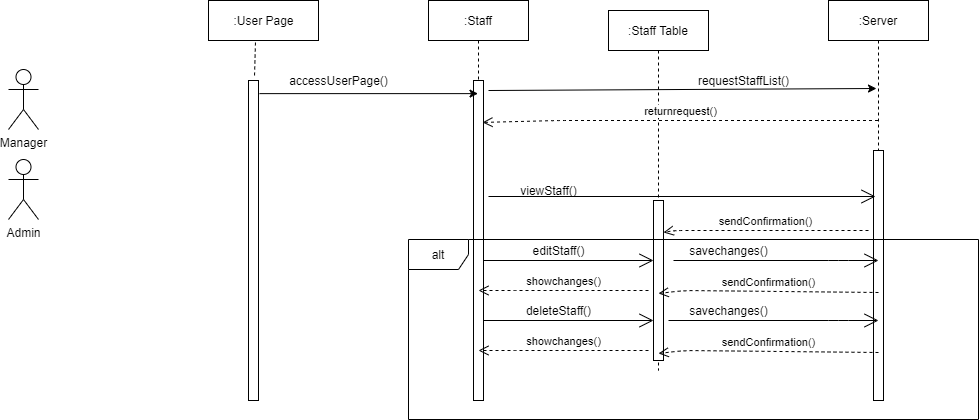

The diagram above was exported from draw.io. Its source (the exported page's mxGraphModel, read from the mxfile embedded in the PNG):
<mxGraphModel dx="868" dy="450" grid="1" gridSize="10" guides="1" tooltips="1" connect="1" arrows="1" fold="1" page="1" pageScale="1" pageWidth="850" pageHeight="1100" math="0" shadow="0">
  <root>
    <mxCell id="0" />
    <mxCell id="1" parent="0" />
    <mxCell id="4PM9U7sGTJF8ZJN5QZ6d-2" value="Admin" style="shape=umlActor;verticalLabelPosition=bottom;verticalAlign=top;html=1;" parent="1" vertex="1">
      <mxGeometry x="20" y="210" width="30" height="60" as="geometry" />
    </mxCell>
    <mxCell id="4PM9U7sGTJF8ZJN5QZ6d-3" value="Manager" style="shape=umlActor;verticalLabelPosition=bottom;verticalAlign=top;html=1;" parent="1" vertex="1">
      <mxGeometry x="20" y="120" width="30" height="60" as="geometry" />
    </mxCell>
    <mxCell id="Diy9kszeDKWDqARCIUAa-3" value="" style="html=1;points=[];perimeter=orthogonalPerimeter;" vertex="1" parent="1">
      <mxGeometry x="260" y="131" width="10" height="320" as="geometry" />
    </mxCell>
    <mxCell id="Diy9kszeDKWDqARCIUAa-4" value=":Staff" style="shape=umlLifeline;perimeter=lifelinePerimeter;container=1;collapsible=0;recursiveResize=0;rounded=0;shadow=0;strokeWidth=1;" vertex="1" parent="1">
      <mxGeometry x="440" y="51" width="100" height="400" as="geometry" />
    </mxCell>
    <mxCell id="Diy9kszeDKWDqARCIUAa-5" value="" style="points=[];perimeter=orthogonalPerimeter;rounded=0;shadow=0;strokeWidth=1;" vertex="1" parent="Diy9kszeDKWDqARCIUAa-4">
      <mxGeometry x="45" y="80" width="10" height="320" as="geometry" />
    </mxCell>
    <mxCell id="Diy9kszeDKWDqARCIUAa-8" value=":Server" style="shape=umlLifeline;perimeter=lifelinePerimeter;container=1;collapsible=0;recursiveResize=0;rounded=0;shadow=0;strokeWidth=1;" vertex="1" parent="1">
      <mxGeometry x="840" y="51" width="100" height="400" as="geometry" />
    </mxCell>
    <mxCell id="Diy9kszeDKWDqARCIUAa-9" value="" style="points=[];perimeter=orthogonalPerimeter;rounded=0;shadow=0;strokeWidth=1;" vertex="1" parent="Diy9kszeDKWDqARCIUAa-8">
      <mxGeometry x="45" y="150" width="10" height="250" as="geometry" />
    </mxCell>
    <mxCell id="Diy9kszeDKWDqARCIUAa-10" value=":User Page" style="html=1;" vertex="1" parent="1">
      <mxGeometry x="220" y="51" width="110" height="40" as="geometry" />
    </mxCell>
    <mxCell id="Diy9kszeDKWDqARCIUAa-11" value="" style="endArrow=none;dashed=1;html=1;exitX=0.427;exitY=1.05;exitDx=0;exitDy=0;exitPerimeter=0;entryX=0.6;entryY=-0.012;entryDx=0;entryDy=0;entryPerimeter=0;" edge="1" parent="1" source="Diy9kszeDKWDqARCIUAa-10" target="Diy9kszeDKWDqARCIUAa-3">
      <mxGeometry width="50" height="50" relative="1" as="geometry">
        <mxPoint x="580" y="231" as="sourcePoint" />
        <mxPoint x="630" y="181" as="targetPoint" />
      </mxGeometry>
    </mxCell>
    <mxCell id="Diy9kszeDKWDqARCIUAa-12" value=":Staff Table" style="shape=umlLifeline;perimeter=lifelinePerimeter;container=1;collapsible=0;recursiveResize=0;rounded=0;shadow=0;strokeWidth=1;" vertex="1" parent="1">
      <mxGeometry x="620" y="61" width="100" height="360" as="geometry" />
    </mxCell>
    <mxCell id="Diy9kszeDKWDqARCIUAa-13" value="" style="endArrow=classic;html=1;exitX=1.1;exitY=0.041;exitDx=0;exitDy=0;exitPerimeter=0;" edge="1" parent="1" source="Diy9kszeDKWDqARCIUAa-3" target="Diy9kszeDKWDqARCIUAa-4">
      <mxGeometry width="50" height="50" relative="1" as="geometry">
        <mxPoint x="480" y="281" as="sourcePoint" />
        <mxPoint x="530" y="231" as="targetPoint" />
      </mxGeometry>
    </mxCell>
    <mxCell id="Diy9kszeDKWDqARCIUAa-14" value="accessUserPage()" style="text;html=1;align=center;verticalAlign=middle;resizable=0;points=[];autosize=1;strokeColor=none;" vertex="1" parent="1">
      <mxGeometry x="295" y="121" width="110" height="20" as="geometry" />
    </mxCell>
    <mxCell id="Diy9kszeDKWDqARCIUAa-15" value="" style="endArrow=classic;html=1;entryX=0.48;entryY=0.22;entryDx=0;entryDy=0;entryPerimeter=0;" edge="1" parent="1" target="Diy9kszeDKWDqARCIUAa-8">
      <mxGeometry width="50" height="50" relative="1" as="geometry">
        <mxPoint x="500" y="141" as="sourcePoint" />
        <mxPoint x="840" y="151" as="targetPoint" />
      </mxGeometry>
    </mxCell>
    <mxCell id="Diy9kszeDKWDqARCIUAa-16" value="requestStaffList()" style="text;html=1;align=center;verticalAlign=middle;resizable=0;points=[];autosize=1;strokeColor=none;" vertex="1" parent="1">
      <mxGeometry x="700" y="121" width="110" height="20" as="geometry" />
    </mxCell>
    <mxCell id="Diy9kszeDKWDqARCIUAa-17" value="returnrequest()" style="html=1;verticalAlign=bottom;endArrow=open;dashed=1;endSize=8;entryX=0.9;entryY=0.131;entryDx=0;entryDy=0;entryPerimeter=0;" edge="1" parent="1" source="Diy9kszeDKWDqARCIUAa-8" target="Diy9kszeDKWDqARCIUAa-5">
      <mxGeometry relative="1" as="geometry">
        <mxPoint x="550" y="251" as="sourcePoint" />
        <mxPoint x="470" y="251" as="targetPoint" />
        <Array as="points">
          <mxPoint x="570" y="171" />
        </Array>
      </mxGeometry>
    </mxCell>
    <mxCell id="Diy9kszeDKWDqARCIUAa-18" value="" style="endArrow=open;endFill=1;endSize=12;html=1;entryX=0.2;entryY=0.184;entryDx=0;entryDy=0;entryPerimeter=0;" edge="1" parent="1" target="Diy9kszeDKWDqARCIUAa-9">
      <mxGeometry width="160" relative="1" as="geometry">
        <mxPoint x="500" y="247" as="sourcePoint" />
        <mxPoint x="670" y="251" as="targetPoint" />
      </mxGeometry>
    </mxCell>
    <mxCell id="Diy9kszeDKWDqARCIUAa-19" value="" style="html=1;points=[];perimeter=orthogonalPerimeter;" vertex="1" parent="1">
      <mxGeometry x="665" y="251" width="10" height="160" as="geometry" />
    </mxCell>
    <mxCell id="Diy9kszeDKWDqARCIUAa-20" value="viewStaff()" style="text;html=1;align=center;verticalAlign=middle;resizable=0;points=[];autosize=1;strokeColor=none;" vertex="1" parent="1">
      <mxGeometry x="525" y="231" width="70" height="20" as="geometry" />
    </mxCell>
    <mxCell id="Diy9kszeDKWDqARCIUAa-23" value="sendConfirmation()" style="html=1;verticalAlign=bottom;endArrow=open;dashed=1;endSize=8;" edge="1" parent="1">
      <mxGeometry relative="1" as="geometry">
        <mxPoint x="880" y="281" as="sourcePoint" />
        <mxPoint x="675" y="282.96000000000004" as="targetPoint" />
        <Array as="points">
          <mxPoint x="686" y="281.00000000000006" />
        </Array>
      </mxGeometry>
    </mxCell>
    <mxCell id="Diy9kszeDKWDqARCIUAa-24" value="editStaff()" style="text;html=1;align=center;verticalAlign=middle;resizable=0;points=[];autosize=1;strokeColor=none;" vertex="1" parent="1">
      <mxGeometry x="535" y="291" width="70" height="20" as="geometry" />
    </mxCell>
    <mxCell id="Diy9kszeDKWDqARCIUAa-25" value="" style="endArrow=open;endFill=1;endSize=12;html=1;" edge="1" parent="1">
      <mxGeometry width="160" relative="1" as="geometry">
        <mxPoint x="685" y="311" as="sourcePoint" />
        <mxPoint x="890" y="311" as="targetPoint" />
        <Array as="points">
          <mxPoint x="850" y="311" />
        </Array>
      </mxGeometry>
    </mxCell>
    <mxCell id="Diy9kszeDKWDqARCIUAa-26" value="savechanges()" style="text;html=1;align=center;verticalAlign=middle;resizable=0;points=[];autosize=1;strokeColor=none;" vertex="1" parent="1">
      <mxGeometry x="695" y="291" width="90" height="20" as="geometry" />
    </mxCell>
    <mxCell id="Diy9kszeDKWDqARCIUAa-27" value="sendConfirmation()" style="html=1;verticalAlign=bottom;endArrow=open;dashed=1;endSize=8;entryX=0.5;entryY=0.581;entryDx=0;entryDy=0;entryPerimeter=0;" edge="1" parent="1" target="Diy9kszeDKWDqARCIUAa-19">
      <mxGeometry relative="1" as="geometry">
        <mxPoint x="890" y="343" as="sourcePoint" />
        <mxPoint x="680" y="344" as="targetPoint" />
        <Array as="points">
          <mxPoint x="696" y="341.00000000000006" />
        </Array>
      </mxGeometry>
    </mxCell>
    <mxCell id="Diy9kszeDKWDqARCIUAa-28" value="" style="endArrow=open;endFill=1;endSize=12;html=1;" edge="1" parent="1">
      <mxGeometry width="160" relative="1" as="geometry">
        <mxPoint x="495" y="311" as="sourcePoint" />
        <mxPoint x="665" y="311" as="targetPoint" />
      </mxGeometry>
    </mxCell>
    <mxCell id="Diy9kszeDKWDqARCIUAa-29" value="showchanges()" style="html=1;verticalAlign=bottom;endArrow=open;dashed=1;endSize=8;" edge="1" parent="1">
      <mxGeometry relative="1" as="geometry">
        <mxPoint x="660" y="341" as="sourcePoint" />
        <mxPoint x="490" y="341" as="targetPoint" />
        <Array as="points">
          <mxPoint x="517" y="341.00000000000006" />
        </Array>
      </mxGeometry>
    </mxCell>
    <mxCell id="Diy9kszeDKWDqARCIUAa-30" value="deleteStaff()" style="text;html=1;align=center;verticalAlign=middle;resizable=0;points=[];autosize=1;strokeColor=none;" vertex="1" parent="1">
      <mxGeometry x="530" y="351" width="80" height="20" as="geometry" />
    </mxCell>
    <mxCell id="Diy9kszeDKWDqARCIUAa-31" value="" style="endArrow=open;endFill=1;endSize=12;html=1;" edge="1" parent="1">
      <mxGeometry width="160" relative="1" as="geometry">
        <mxPoint x="680" y="371" as="sourcePoint" />
        <mxPoint x="890" y="371" as="targetPoint" />
        <Array as="points">
          <mxPoint x="850" y="371" />
        </Array>
      </mxGeometry>
    </mxCell>
    <mxCell id="Diy9kszeDKWDqARCIUAa-32" value="savechanges()" style="text;html=1;align=center;verticalAlign=middle;resizable=0;points=[];autosize=1;strokeColor=none;" vertex="1" parent="1">
      <mxGeometry x="695" y="351" width="90" height="20" as="geometry" />
    </mxCell>
    <mxCell id="Diy9kszeDKWDqARCIUAa-33" value="sendConfirmation()" style="html=1;verticalAlign=bottom;endArrow=open;dashed=1;endSize=8;entryX=0.5;entryY=0.956;entryDx=0;entryDy=0;entryPerimeter=0;" edge="1" parent="1" target="Diy9kszeDKWDqARCIUAa-19">
      <mxGeometry relative="1" as="geometry">
        <mxPoint x="890" y="403" as="sourcePoint" />
        <mxPoint x="680" y="404" as="targetPoint" />
        <Array as="points">
          <mxPoint x="696" y="401.00000000000006" />
        </Array>
      </mxGeometry>
    </mxCell>
    <mxCell id="Diy9kszeDKWDqARCIUAa-34" value="" style="endArrow=open;endFill=1;endSize=12;html=1;" edge="1" parent="1">
      <mxGeometry width="160" relative="1" as="geometry">
        <mxPoint x="495" y="371" as="sourcePoint" />
        <mxPoint x="665" y="371" as="targetPoint" />
      </mxGeometry>
    </mxCell>
    <mxCell id="Diy9kszeDKWDqARCIUAa-35" value="showchanges()" style="html=1;verticalAlign=bottom;endArrow=open;dashed=1;endSize=8;" edge="1" parent="1">
      <mxGeometry relative="1" as="geometry">
        <mxPoint x="660" y="401" as="sourcePoint" />
        <mxPoint x="490" y="401" as="targetPoint" />
        <Array as="points">
          <mxPoint x="517" y="401.00000000000006" />
        </Array>
      </mxGeometry>
    </mxCell>
    <mxCell id="Diy9kszeDKWDqARCIUAa-37" value="alt" style="shape=umlFrame;whiteSpace=wrap;html=1;" vertex="1" parent="1">
      <mxGeometry x="420" y="290" width="570" height="180" as="geometry" />
    </mxCell>
  </root>
</mxGraphModel>